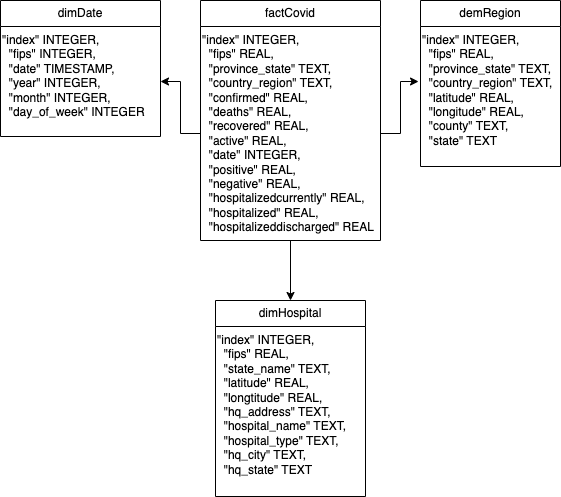

The diagram above was exported from draw.io. Its source (the exported page's mxGraphModel, read from the mxfile embedded in the PNG):
<mxGraphModel dx="982" dy="1167" grid="1" gridSize="10" guides="1" tooltips="1" connect="1" arrows="1" fold="1" page="1" pageScale="1" pageWidth="1654" pageHeight="1169" math="0" shadow="0">
  <root>
    <mxCell id="WIyWlLk6GJQsqaUBKTNV-0" />
    <mxCell id="WIyWlLk6GJQsqaUBKTNV-1" parent="WIyWlLk6GJQsqaUBKTNV-0" />
    <mxCell id="HEf4e7JPpWUyVatrMhx0-27" value="&lt;pre style=&quot;box-sizing: unset; font-family: var(--jp-code-font-family); font-size: var(--jp-code-font-size); line-height: var(--jp-code-line-height); color: var(--jp-content-font-color1); border: none; margin-top: 0px; margin-bottom: 0px; padding: 0px; overflow: auto; word-break: break-all; overflow-wrap: break-word; text-align: left; background-color: rgb(255, 255, 255);&quot;&gt;dimDate&lt;/pre&gt;" style="swimlane;fontStyle=0;childLayout=stackLayout;horizontal=1;startSize=26;fillColor=none;horizontalStack=0;resizeParent=1;resizeParentMax=0;resizeLast=0;collapsible=1;marginBottom=0;whiteSpace=wrap;html=1;fontFamily=Helvetica;fontSize=12;fontColor=default;" vertex="1" parent="WIyWlLk6GJQsqaUBKTNV-1">
      <mxGeometry x="400" y="320" width="160" height="136" as="geometry" />
    </mxCell>
    <mxCell id="HEf4e7JPpWUyVatrMhx0-79" value="&lt;meta charset=&quot;utf-8&quot;&gt;&lt;pre style=&quot;box-sizing: unset; font-family: var(--jp-code-font-family); font-size: var(--jp-code-font-size); line-height: var(--jp-code-line-height); color: var(--jp-content-font-color1); border: none; margin: 0px; padding: 0px; overflow: auto; word-break: break-all; overflow-wrap: break-word; font-style: normal; font-variant-ligatures: normal; font-variant-caps: normal; font-weight: 400; letter-spacing: normal; orphans: 2; text-align: left; text-indent: 0px; text-transform: none; widows: 2; word-spacing: 0px; -webkit-text-stroke-width: 0px; background-color: rgb(255, 255, 255); text-decoration-thickness: initial; text-decoration-style: initial; text-decoration-color: initial;&quot;&gt;&quot;index&quot; INTEGER,&#10;  &quot;fips&quot; INTEGER,&#10;  &quot;date&quot; TIMESTAMP,&#10;  &quot;year&quot; INTEGER,&#10;  &quot;month&quot; INTEGER,&#10;  &quot;day_of_week&quot; INTEGER&lt;/pre&gt;" style="text;whiteSpace=wrap;html=1;fontSize=12;fontFamily=Helvetica;fontColor=default;" vertex="1" parent="HEf4e7JPpWUyVatrMhx0-27">
      <mxGeometry y="26" width="160" height="110" as="geometry" />
    </mxCell>
    <mxCell id="HEf4e7JPpWUyVatrMhx0-81" value="&lt;pre style=&quot;box-sizing: unset; font-family: var(--jp-code-font-family); font-size: var(--jp-code-font-size); line-height: var(--jp-code-line-height); color: var(--jp-content-font-color1); border: none; margin-top: 0px; margin-bottom: 0px; padding: 0px; overflow: auto; word-break: break-all; overflow-wrap: break-word; text-align: left; background-color: rgb(255, 255, 255);&quot;&gt;factCovid&lt;/pre&gt;" style="swimlane;fontStyle=0;childLayout=stackLayout;horizontal=1;startSize=26;fillColor=none;horizontalStack=0;resizeParent=1;resizeParentMax=0;resizeLast=0;collapsible=1;marginBottom=0;whiteSpace=wrap;html=1;fontFamily=Helvetica;fontSize=12;fontColor=default;" vertex="1" parent="WIyWlLk6GJQsqaUBKTNV-1">
      <mxGeometry x="600" y="320" width="180" height="240" as="geometry" />
    </mxCell>
    <mxCell id="HEf4e7JPpWUyVatrMhx0-84" value="&lt;meta charset=&quot;utf-8&quot;&gt;&lt;pre style=&quot;box-sizing: unset; font-family: var(--jp-code-font-family); font-size: var(--jp-code-font-size); line-height: var(--jp-code-line-height); color: var(--jp-content-font-color1); border: none; margin: 0px; padding: 0px; overflow: auto; word-break: break-all; overflow-wrap: break-word; font-style: normal; font-variant-ligatures: normal; font-variant-caps: normal; font-weight: 400; letter-spacing: normal; orphans: 2; text-align: left; text-indent: 0px; text-transform: none; widows: 2; word-spacing: 0px; -webkit-text-stroke-width: 0px; background-color: rgb(255, 255, 255); text-decoration-thickness: initial; text-decoration-style: initial; text-decoration-color: initial;&quot;&gt;&quot;index&quot; INTEGER,&#10;  &quot;fips&quot; REAL,&#10;  &quot;province_state&quot; TEXT,&#10;  &quot;country_region&quot; TEXT,&#10;  &quot;confirmed&quot; REAL,&#10;  &quot;deaths&quot; REAL,&#10;  &quot;recovered&quot; REAL,&#10;  &quot;active&quot; REAL,&#10;  &quot;date&quot; INTEGER,&#10;  &quot;positive&quot; REAL,&#10;  &quot;negative&quot; REAL,&#10;  &quot;hospitalizedcurrently&quot; REAL,&#10;  &quot;hospitalized&quot; REAL,&#10;  &quot;hospitalizeddischarged&quot; REAL&lt;/pre&gt;" style="text;whiteSpace=wrap;html=1;fontSize=12;fontFamily=Helvetica;fontColor=default;" vertex="1" parent="HEf4e7JPpWUyVatrMhx0-81">
      <mxGeometry y="26" width="180" height="214" as="geometry" />
    </mxCell>
    <mxCell id="HEf4e7JPpWUyVatrMhx0-85" value="&lt;pre style=&quot;box-sizing: unset; font-family: var(--jp-code-font-family); font-size: var(--jp-code-font-size); line-height: var(--jp-code-line-height); color: var(--jp-content-font-color1); border: none; margin-top: 0px; margin-bottom: 0px; padding: 0px; overflow: auto; word-break: break-all; overflow-wrap: break-word; text-align: left; background-color: rgb(255, 255, 255);&quot;&gt;demRegion&lt;/pre&gt;" style="swimlane;fontStyle=0;childLayout=stackLayout;horizontal=1;startSize=26;fillColor=none;horizontalStack=0;resizeParent=1;resizeParentMax=0;resizeLast=0;collapsible=1;marginBottom=0;whiteSpace=wrap;html=1;fontFamily=Helvetica;fontSize=12;fontColor=default;" vertex="1" parent="WIyWlLk6GJQsqaUBKTNV-1">
      <mxGeometry x="820" y="320" width="140" height="166" as="geometry" />
    </mxCell>
    <mxCell id="HEf4e7JPpWUyVatrMhx0-87" value="&lt;meta charset=&quot;utf-8&quot;&gt;&lt;pre style=&quot;box-sizing: unset; font-family: var(--jp-code-font-family); font-size: var(--jp-code-font-size); line-height: var(--jp-code-line-height); color: var(--jp-content-font-color1); border: none; margin: 0px; padding: 0px; overflow: auto; word-break: break-all; overflow-wrap: break-word; font-style: normal; font-variant-ligatures: normal; font-variant-caps: normal; font-weight: 400; letter-spacing: normal; orphans: 2; text-align: left; text-indent: 0px; text-transform: none; widows: 2; word-spacing: 0px; -webkit-text-stroke-width: 0px; background-color: rgb(255, 255, 255); text-decoration-thickness: initial; text-decoration-style: initial; text-decoration-color: initial;&quot;&gt;&quot;index&quot; INTEGER,&#10;  &quot;fips&quot; REAL,&#10;  &quot;province_state&quot; TEXT,&#10;  &quot;country_region&quot; TEXT,&#10;  &quot;latitude&quot; REAL,&#10;  &quot;longitude&quot; REAL,&#10;  &quot;county&quot; TEXT,&#10;  &quot;state&quot; TEXT&lt;/pre&gt;" style="text;whiteSpace=wrap;html=1;fontSize=12;fontFamily=Helvetica;fontColor=default;" vertex="1" parent="HEf4e7JPpWUyVatrMhx0-85">
      <mxGeometry y="26" width="140" height="140" as="geometry" />
    </mxCell>
    <mxCell id="HEf4e7JPpWUyVatrMhx0-88" value="&lt;pre style=&quot;box-sizing: unset; font-family: var(--jp-code-font-family); font-size: var(--jp-code-font-size); line-height: var(--jp-code-line-height); color: var(--jp-content-font-color1); border: none; margin-top: 0px; margin-bottom: 0px; padding: 0px; overflow: auto; word-break: break-all; overflow-wrap: break-word; text-align: left; background-color: rgb(255, 255, 255);&quot;&gt;dimHospital&lt;/pre&gt;" style="swimlane;fontStyle=0;childLayout=stackLayout;horizontal=1;startSize=26;fillColor=none;horizontalStack=0;resizeParent=1;resizeParentMax=0;resizeLast=0;collapsible=1;marginBottom=0;whiteSpace=wrap;html=1;fontFamily=Helvetica;fontSize=12;fontColor=default;" vertex="1" parent="WIyWlLk6GJQsqaUBKTNV-1">
      <mxGeometry x="615" y="620" width="150" height="196" as="geometry" />
    </mxCell>
    <mxCell id="HEf4e7JPpWUyVatrMhx0-91" value="&lt;meta charset=&quot;utf-8&quot;&gt;&lt;pre style=&quot;box-sizing: unset; font-family: var(--jp-code-font-family); font-size: var(--jp-code-font-size); line-height: var(--jp-code-line-height); color: var(--jp-content-font-color1); border: none; margin: 0px; padding: 0px; overflow: auto; word-break: break-all; overflow-wrap: break-word; font-style: normal; font-variant-ligatures: normal; font-variant-caps: normal; font-weight: 400; letter-spacing: normal; orphans: 2; text-align: left; text-indent: 0px; text-transform: none; widows: 2; word-spacing: 0px; -webkit-text-stroke-width: 0px; background-color: rgb(255, 255, 255); text-decoration-thickness: initial; text-decoration-style: initial; text-decoration-color: initial;&quot;&gt;&quot;index&quot; INTEGER,&#10;  &quot;fips&quot; REAL,&#10;  &quot;state_name&quot; TEXT,&#10;  &quot;latitude&quot; REAL,&#10;  &quot;longtitude&quot; REAL,&#10;  &quot;hq_address&quot; TEXT,&#10;  &quot;hospital_name&quot; TEXT,&#10;  &quot;hospital_type&quot; TEXT,&#10;  &quot;hq_city&quot; TEXT,&#10;  &quot;hq_state&quot; TEXT&lt;/pre&gt;" style="text;whiteSpace=wrap;html=1;fontSize=12;fontFamily=Helvetica;fontColor=default;" vertex="1" parent="HEf4e7JPpWUyVatrMhx0-88">
      <mxGeometry y="26" width="150" height="170" as="geometry" />
    </mxCell>
    <mxCell id="HEf4e7JPpWUyVatrMhx0-95" style="edgeStyle=orthogonalEdgeStyle;rounded=0;orthogonalLoop=1;jettySize=auto;html=1;exitX=0;exitY=0.5;exitDx=0;exitDy=0;entryX=1;entryY=0.5;entryDx=0;entryDy=0;fontFamily=Helvetica;fontSize=12;fontColor=default;" edge="1" parent="WIyWlLk6GJQsqaUBKTNV-1" source="HEf4e7JPpWUyVatrMhx0-84" target="HEf4e7JPpWUyVatrMhx0-79">
      <mxGeometry relative="1" as="geometry" />
    </mxCell>
    <mxCell id="HEf4e7JPpWUyVatrMhx0-96" style="edgeStyle=orthogonalEdgeStyle;rounded=0;orthogonalLoop=1;jettySize=auto;html=1;exitX=1;exitY=0.5;exitDx=0;exitDy=0;entryX=-0.014;entryY=0.393;entryDx=0;entryDy=0;entryPerimeter=0;fontFamily=Helvetica;fontSize=12;fontColor=default;" edge="1" parent="WIyWlLk6GJQsqaUBKTNV-1" source="HEf4e7JPpWUyVatrMhx0-84" target="HEf4e7JPpWUyVatrMhx0-87">
      <mxGeometry relative="1" as="geometry" />
    </mxCell>
    <mxCell id="HEf4e7JPpWUyVatrMhx0-98" style="edgeStyle=orthogonalEdgeStyle;rounded=0;orthogonalLoop=1;jettySize=auto;html=1;exitX=0.5;exitY=1;exitDx=0;exitDy=0;entryX=0.5;entryY=0;entryDx=0;entryDy=0;fontFamily=Helvetica;fontSize=12;fontColor=default;" edge="1" parent="WIyWlLk6GJQsqaUBKTNV-1" source="HEf4e7JPpWUyVatrMhx0-84" target="HEf4e7JPpWUyVatrMhx0-88">
      <mxGeometry relative="1" as="geometry" />
    </mxCell>
  </root>
</mxGraphModel>